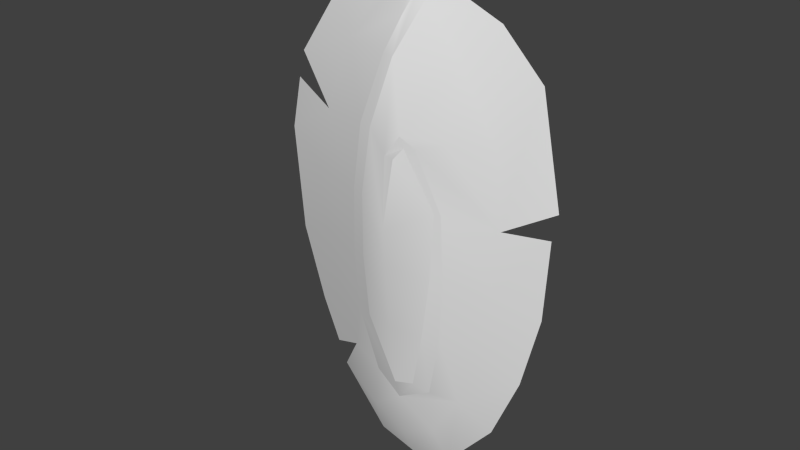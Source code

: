 # Source: Banana_Leaf_Door.blend  (saved by Blender 2.59.0; exported with 4.5.12 LTS)
import bpy
from mathutils import Matrix  # noqa: F401  (used for matrix-valued properties, if any)

bpy.ops.wm.read_factory_settings(use_empty=True)
scene = bpy.context.scene
scene.name = 'Scene'

# ---- collections
col_collection_1 = bpy.data.collections.new('Collection 1'); scene.collection.children.link(col_collection_1)

# ---- materials (node trees are filled in below, after node groups)
mat_initialshadinggroup = bpy.data.materials.new('initialShadingGroup')
mat_initialshadinggroup.alpha_threshold = 0.0
mat_initialshadinggroup.use_transparent_shadow = False
mat_initialshadinggroup.roughness = 0.5
mat_initialshadinggroup.line_color = (0.0, 0.0, 0.0, 1.0)

# ---- material node trees

# ---- world
world_world = bpy.data.worlds.new('World'); scene.world = world_world
world_world.color = (0.05088, 0.05088, 0.05088)
world_world.use_sun_shadow = False
world_world.sun_shadow_jitter_overblur = 0.0
world_world.cycles.sampling_method = 'MANUAL'
world_world.cycles.sample_map_resolution = 256

# ---- meshes
me_pcube6 = bpy.data.meshes.new('pCube6')
me_pcube6.from_pydata([(0.1772, 0.4212, -0.1016), (0.07069, 0.7636, -0.06256), (0.3254, 0.7636, 0.006208), (0.4738, 0.3844, 0.006208), (-0.2406, 0.07885, -0.08398), (-0.08373, 0.3657, -0.1106), (-0.04901, 0.3139, -0.1434), (0.006944, -0.05889, -0.152), (0.006944, 0.3143, -0.1347), (-0.5232, -0.2636, 0.006208), (-0.544, 0.05445, 0.006208), (-0.2743, 0.07885, -0.07698), (-0.2852, -0.2636, -0.06811), (0.006944, -0.2636, -0.1343), (0.1642, 0.07885, -0.1125), (0.1759, -0.2636, -0.09915), (-0.4542, -0.606, 0.006208), (-0.2572, -0.606, -0.0493), (0.006944, -0.606, -0.1048), (0.1596, -0.606, -0.07705), (0.1462, -0.9484, -0.02777), (0.006944, -1.058, -0.02777), (0.006944, -0.9484, -0.06175), (-0.3409, -0.9533, 0.003454), (-0.1843, -1.205, 0.006208), (-0.2268, -1.42, 0.0876), (-0.4864, -1.115, 0.0876), (0.006944, -1.305, 0.006208), (0.006944, -1.477, 0.0876), (0.1982, -1.205, 0.006208), (0.2159, -1.42, 0.0876), (0.3269, -0.8891, 0.006208), (0.4755, -1.115, 0.0876), (-0.453, 0.9591, 0.0876), (-0.1392, 1.088, 0.0876), (-0.08904, 1.024, 0.04448), (-0.3025, 0.7636, 0.006208), (0.1531, 1.088, 0.0876), (0.4668, 0.9591, 0.0876), (0.1029, 1.024, 0.04448), (0.7075, 0.6043, 0.0876), (0.7414, 0.4615, 0.0876), (0.7973, 0.1846, 0.0876), (0.5509, 0.07885, 0.006208), (0.7482, -0.3693, 0.0876), (0.5158, -0.2636, 0.006208), (0.6256, -0.7602, 0.0876), (0.4172, -0.606, 0.006208), (-0.5075, 0.4212, 0.006208), (-0.6716, 0.7384, 0.0876), (-0.7834, 0.1846, 0.0876), (-0.7328, -0.3693, 0.0876), (-0.6361, -0.7602, 0.0876), (-0.1715, -0.606, -0.07705), (-0.09363, -0.9266, -0.04476), (-0.1843, -0.9484, -0.02777), (0.006944, 0.9376, -0.008889), (0.006944, 0.7636, -0.07768), (-0.2868, 0.4212, -0.06425), (-0.06649, 0.4212, -0.1171), (-0.1399, 0.3748, -0.09947), (0.2524, -0.606, -0.0493), (-0.09595, 1.202, 0.1035), (-0.04105, 1.068, 0.05219), (0.006944, 1.112, 0.0599), (0.006944, 1.25, 0.05978), (0.1098, 1.202, 0.1035), (-0.1348, 1.256, 0.09785), (0.006944, 1.321, 0.05983), (0.1486, 1.256, 0.09785), (-0.7562, 0.04782, 0.08644), (0.5276, -0.9917, 0.0876), (0.1088, 0.4212, -0.1142), (0.2305, 0.07885, -0.09427), (0.2538, -0.2636, -0.07478), (-0.2225, -0.2636, -0.08689)], [], [(0, 1, 2, 3), (4, 5, 6, 7), (7, 6, 5, 8), (9, 10, 11, 12), (13, 7, 14, 15), (16, 9, 12, 17), (18, 13, 15, 19), (20, 21, 22), (23, 24, 25, 26), (24, 27, 28, 25), (27, 29, 30, 28), (29, 31, 32, 30), (33, 34, 35, 36), (37, 38, 2, 39), (2, 38, 40, 3), (3, 41, 42, 43), (43, 42, 44, 45), (45, 44, 46, 47), (33, 36, 48, 49), (49, 48, 10, 50), (51, 9, 16, 52), (52, 16, 23, 26), (53, 54, 55, 17), (56, 1, 57), (58, 59, 60), (57, 36, 35), (61, 20, 22, 19), (21, 55, 54, 22), (62, 63, 35), (39, 64, 65, 66), (65, 62, 67, 68), (66, 65, 68, 69), (70, 10, 9, 51), (47, 46, 71, 31), (57, 35, 63, 56), (56, 63, 64), (8, 57, 72), (1, 0, 72, 57), (73, 0, 3, 43), (0, 73, 14, 72), (74, 73, 43, 45), (15, 14, 73, 74), (61, 74, 45, 47), (19, 15, 74, 61), (31, 20, 61, 47), (19, 22, 18), (17, 55, 23, 16), (53, 75, 13, 18), (17, 12, 75, 53), (12, 11, 4, 75), (75, 4, 7, 13), (53, 18, 22, 54), (11, 60, 5, 4), (7, 8, 72, 14), (64, 63, 62, 65), (5, 60, 59, 8), (10, 48, 58), (10, 58, 60), (10, 60, 11), (23, 55, 21), (24, 23, 21), (24, 21, 27), (20, 31, 29), (21, 20, 29), (27, 21, 29), (56, 64, 39), (56, 39, 2), (1, 56, 2), (8, 59, 57), (36, 57, 59, 58), (36, 58, 48)])
me_pcube6.polygons.foreach_set('use_smooth', [True] * 71)
_k = set([(0, 1), (0, 73), (1, 56), (4, 5), (4, 75), (5, 6), (6, 7), (7, 8), (8, 59), (11, 12), (11, 60), (12, 17), (14, 15), (14, 72), (15, 19), (17, 55), (19, 22), (20, 21), (20, 61), (21, 55), (22, 54), (35, 57), (53, 54), (53, 75), (56, 63), (57, 72), (59, 60), (61, 74), (62, 63), (73, 74)])
me_pcube6.attributes.new('sharp_edge', 'BOOLEAN', 'EDGE').data.foreach_set('value', [ (min(e.vertices), max(e.vertices)) in _k for e in me_pcube6.edges])
_uv = me_pcube6.uv_layers.new(name='UVTex')
_uv.uv.foreach_set('vector', [0.5625, 0.05, 0.5625, 0.0, 0.625, 0.0, 0.625, 0.05, 0.4688, 0.1, 0.5, 0.0625, 0.5, 0.075, 0.5, 0.1, 0.5, 0.1, 0.5, 0.075, 0.5, 0.0625, 0.5, 0.05, 0.375, 0.15, 0.375, 0.1, 0.4375, 0.1, 0.4375, 0.15, 0.5, 0.15, 0.5, 0.1, 0.5312, 0.1, 0.5312, 0.15, 0.375, 0.2, 0.375, 0.15, 0.4375, 0.15, 0.4375, 0.2, 0.5, 0.2, 0.5, 0.15, 0.5312, 0.15, 0.5312, 0.2, 0.5625, 0.25, 0.5, 0.25, 0.5, 0.25, 0.375, 0.25, 0.4375, 0.25, 0.4375, 0.375, 0.375, 0.375, 0.4375, 0.25, 0.5, 0.25, 0.5, 0.375, 0.4375, 0.375, 0.5, 0.25, 0.5625, 0.25, 0.5625, 0.375, 0.5, 0.375, 0.5625, 0.25, 0.625, 0.25, 0.625, 0.375, 0.5625, 0.375, 0.375, 0.875, 0.4375, 0.875, 0.4375, 1.0, 0.375, 1.0, 0.5625, 0.875, 0.625, 0.875, 0.625, 1.0, 0.5625, 1.0, 0.625, 0.0, 0.75, 0.0, 0.75, 0.05, 0.625, 0.05, 0.625, 0.05, 0.75, 0.075, 0.75, 0.1, 0.625, 0.1, 0.625, 0.1, 0.75, 0.1, 0.75, 0.15, 0.625, 0.15, 0.625, 0.15, 0.75, 0.15, 0.75, 0.2, 0.625, 0.2, 0.25, 0.0, 0.375, 0.0, 0.375, 0.05, 0.25, 0.05, 0.25, 0.05, 0.375, 0.05, 0.375, 0.1, 0.25, 0.1, 0.25, 0.15, 0.375, 0.15, 0.375, 0.2, 0.25, 0.2, 0.25, 0.2, 0.375, 0.2, 0.375, 0.25, 0.25, 0.25, 0.4688, 0.2, 0.4688, 0.25, 0.4375, 0.25, 0.4375, 0.2, 0.5, 0.0, 0.5625, 0.0, 0.5, 0.0, 0.4375, 0.05, 0.4844, 0.05, 0.4688, 0.05, 0.5, 0.0, 0.375, 0.0, 0.4375, 0.0, 0.5625, 0.2, 0.5625, 0.25, 0.5, 0.25, 0.5312, 0.2, 0.5, 0.25, 0.4375, 0.25, 0.4688, 0.25, 0.5, 0.25, 0.4375, 1.0, 0.4688, 1.0, 0.4375, 1.0, 0.5625, 1.0, 0.5, 1.0, 0.5, 1.0, 0.5625, 1.0, 0.5, 1.0, 0.4375, 1.0, 0.4375, 1.0, 0.5, 1.0, 0.5625, 1.0, 0.5, 1.0, 0.5, 1.0, 0.5625, 1.0, 0.25, 0.125, 0.375, 0.1, 0.375, 0.15, 0.25, 0.15, 0.625, 0.2, 0.75, 0.2, 0.75, 0.225, 0.625, 0.25, 0.5, 0.0, 0.4375, 0.0, 0.4688, 0.0, 0.5, 0.0, 0.5, 0.0, 0.4688, 0.0, 0.5, 0.0, 0.5, 0.05, 0.5, 0.0, 0.5312, 0.05, 0.5625, 0.0, 0.5625, 0.05, 0.5312, 0.05, 0.5, 0.0, 0.5625, 0.1, 0.5625, 0.05, 0.625, 0.05, 0.625, 0.1, 0.5625, 0.05, 0.5625, 0.1, 0.5312, 0.1, 0.5312, 0.05, 0.5625, 0.15, 0.5625, 0.1, 0.625, 0.1, 0.625, 0.15, 0.5312, 0.15, 0.5312, 0.1, 0.5625, 0.1, 0.5625, 0.15, 0.5625, 0.2, 0.5625, 0.15, 0.625, 0.15, 0.625, 0.2, 0.5312, 0.2, 0.5312, 0.15, 0.5625, 0.15, 0.5625, 0.2, 0.625, 0.25, 0.5625, 0.25, 0.5625, 0.2, 0.625, 0.2, 0.5312, 0.2, 0.5, 0.25, 0.5, 0.2, 0.4375, 0.2, 0.4375, 0.25, 0.375, 0.25, 0.375, 0.2, 0.4688, 0.2, 0.4688, 0.15, 0.5, 0.15, 0.5, 0.2, 0.4375, 0.2, 0.4375, 0.15, 0.4688, 0.15, 0.4688, 0.2, 0.4375, 0.15, 0.4375, 0.1, 0.4688, 0.1, 0.4688, 0.15, 0.4688, 0.15, 0.4688, 0.1, 0.5, 0.1, 0.5, 0.15, 0.4688, 0.2, 0.5, 0.2, 0.5, 0.25, 0.4688, 0.25, 0.4375, 0.1, 0.4688, 0.05, 0.5, 0.0625, 0.4688, 0.1, 0.5, 0.1, 0.5, 0.05, 0.5312, 0.05, 0.5312, 0.1, 0.5, 1.0, 0.4688, 1.0, 0.4375, 1.0, 0.5, 1.0, 0.5, 0.0625, 0.4688, 0.05, 0.4844, 0.05, 0.5, 0.05, 0.375, 0.1, 0.375, 0.05, 0.4375, 0.05, 0.375, 0.1, 0.4375, 0.05, 0.4688, 0.05, 0.375, 0.1, 0.4688, 0.05, 0.4375, 0.1, 0.375, 0.25, 0.4375, 0.25, 0.5, 0.25, 0.4375, 0.25, 0.375, 0.25, 0.5, 0.25, 0.4375, 0.25, 0.5, 0.25, 0.5, 0.25, 0.5625, 0.25, 0.625, 0.25, 0.5625, 0.25, 0.5, 0.25, 0.5625, 0.25, 0.5625, 0.25, 0.5, 0.25, 0.5, 0.25, 0.5625, 0.25, 0.5, 0.0, 0.5, 0.0, 0.5625, 0.0, 0.5, 0.0, 0.5625, 0.0, 0.625, 0.0, 0.5625, 0.0, 0.5, 0.0, 0.625, 0.0, 0.0, 0.0, 1.0, 1.0, 1.0, 0.0, 0.0, 0.0, 0.0, 1.0, 1.0, 1.0, 1.0, 0.0, 0.0, 0.0, 1.0, 1.0, 1.0, 0.0])
me_pcube6.materials.append(mat_initialshadinggroup)
me_pcube6.use_remesh_preserve_volume = False
me_pcube6.use_remesh_preserve_attributes = False
me_pcube6.use_mirror_vertex_groups = False
me_pcube6.update()

# ---- objects
ob_mesh = bpy.data.objects.new('Mesh', me_pcube6)

# ---- transforms, parenting, visibility, modifiers, constraints
ob_mesh.location = (0.0, 0.0, 0.0)
ob_mesh.rotation_euler = (1.571, 0.0, 3.142)
ob_mesh.scale = (55.1, 55.1, 55.1)
ob_mesh.lineart.crease_threshold = 0.0
_m = ob_mesh.modifiers.new('EdgeSplit', 'EDGE_SPLIT')

# ---- collection membership
col_collection_1.objects.link(ob_mesh)

# ---- scene / render settings (as saved in the file)
scene.frame_start = 1; scene.frame_end = 250; scene.frame_set(1)
scene.render.engine = 'BLENDER_EEVEE_NEXT'
scene.render.image_settings.color_mode = 'RGB'
scene.render.image_settings.compression = 90
scene.render.resolution_percentage = 50
scene.render.dither_intensity = 0.0
scene.render.bake_margin = 2
scene.render.bake_bias = 0.0
scene.cycles.use_denoising = False
scene.cycles.samples = 10
scene.cycles.sampling_pattern = 'TABULATED_SOBOL'
scene.cycles.light_sampling_threshold = 0.0
scene.cycles.use_adaptive_sampling = False
scene.cycles.use_light_tree = False
scene.cycles.blur_glossy = 0.0
scene.cycles.volume_bounces = 1
scene.cycles.pixel_filter_type = 'GAUSSIAN'
scene.cycles.sample_clamp_indirect = 0.0
scene.view_settings.view_transform = 'Standard'
bpy.context.view_layer.update()

# ---- added for rendering (the .blend has no active camera and no usable light): camera, sun
cam_auto = bpy.data.cameras.new('AutoCamera')
cam_auto.lens = 50.0
cam_auto.sensor_width = 36.0
cam_auto.clip_end = 2884.37
ob_auto_camera = bpy.data.objects.new('AutoCamera', cam_auto)
scene.collection.objects.link(ob_auto_camera)
ob_auto_camera.location = (163.97, -198.559, 127.19)
ob_auto_camera.rotation_euler = (1.09748, -7.21219e-08, 0.694738)
scene.camera = ob_auto_camera
light_auto_sun = bpy.data.lights.new('AutoSun', 'SUN')
light_auto_sun.energy = 3.0
light_auto_sun.angle = 0.0523599
ob_auto_sun = bpy.data.objects.new('AutoSun', light_auto_sun)
scene.collection.objects.link(ob_auto_sun)
ob_auto_sun.rotation_euler = (0.872665, 0.174533, 0.523599)
bpy.context.view_layer.update()
